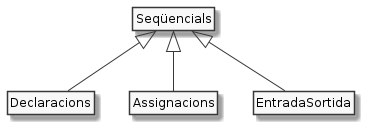

The diagram above was rendered by PlantUML. Its source (embedded in the PNG):
@startuml

hide circle
hide empty members
skinparam monochrome true

class Seqüencials
class Declaracions extends Seqüencials
class Assignacions extends Seqüencials
class EntradaSortida extends Seqüencials

@enduml